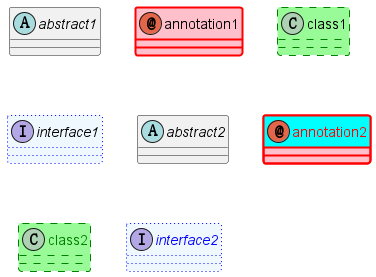

The diagram above was rendered by PlantUML. Its source (embedded in the PNG):
@startuml
abstract abstract1
annotation annotation1 #pink ##[bold]red
class class1 #palegreen ##[dashed]green
interface interface1 #aliceblue ##[dotted]blue

abstract abstract2
annotation annotation2 #back:pink;header:cyan;line:red;line.bold;text:red
class class2 #palegreen;line:green;line.dashed;text:green
interface interface2 #aliceblue;line:blue;line.dotted;text:blue
@enduml